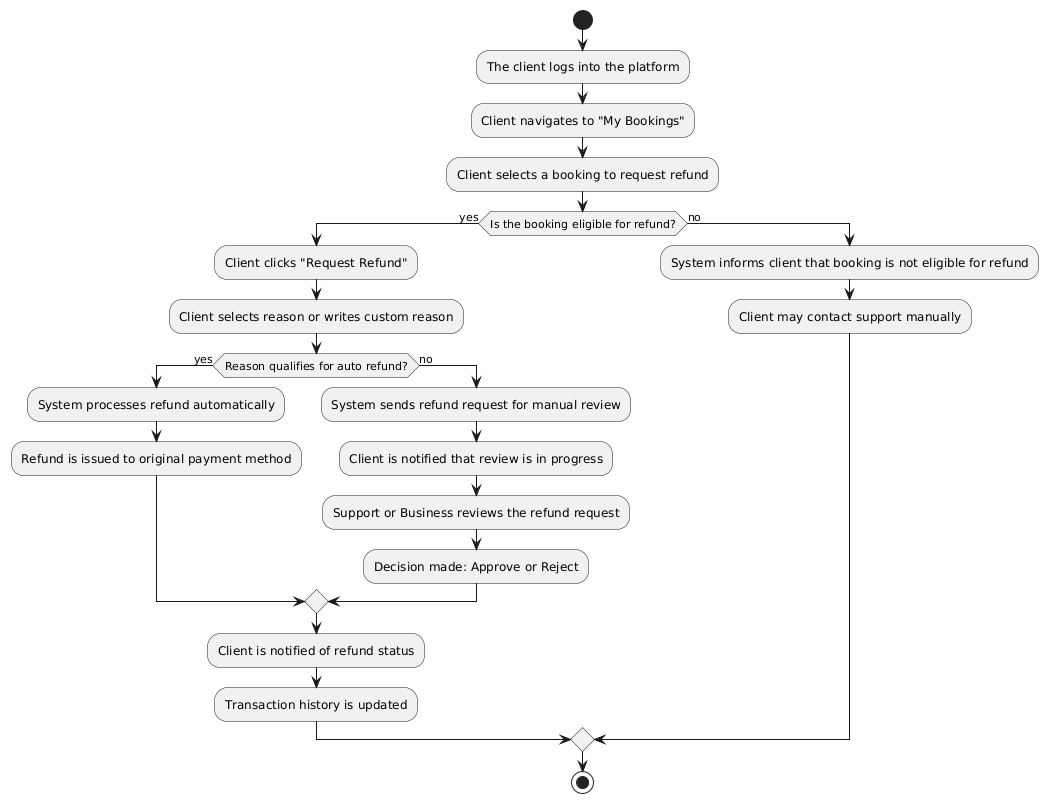

The diagram above was rendered by PlantUML. Its source (embedded in the PNG):
@startuml
start

:The client logs into the platform;
:Client navigates to "My Bookings";

:Client selects a booking to request refund;

if (Is the booking eligible for refund?) then (yes)
    :Client clicks "Request Refund";
    :Client selects reason or writes custom reason;

    if (Reason qualifies for auto refund?) then (yes)
        :System processes refund automatically;
        :Refund is issued to original payment method;
    else (no)
        :System sends refund request for manual review;
        :Client is notified that review is in progress;
        :Support or Business reviews the refund request;
        :Decision made: Approve or Reject;
    endif

    :Client is notified of refund status;
    :Transaction history is updated;
else (no)
    :System informs client that booking is not eligible for refund;
    :Client may contact support manually;
endif

stop
@enduml